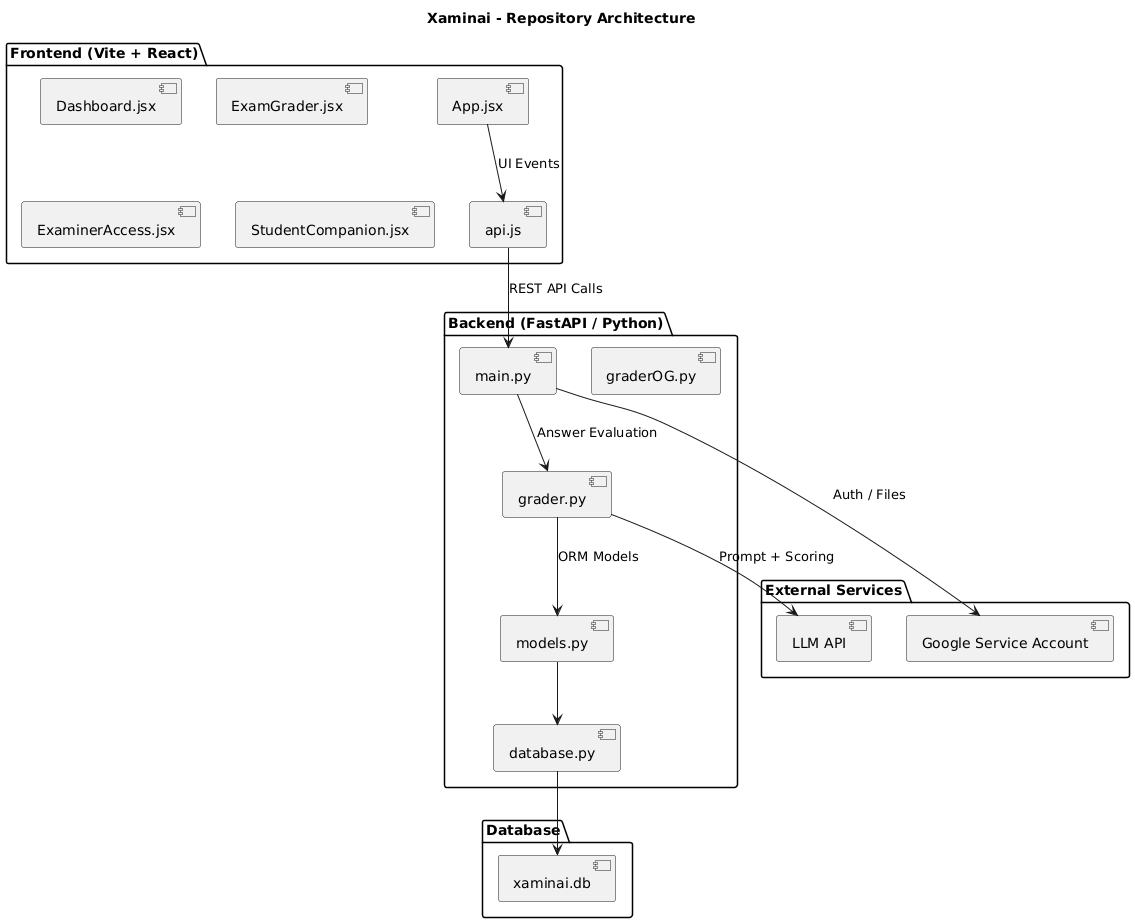

The diagram above was rendered by PlantUML. Its source (embedded in the PNG):
@startuml
title Xaminai - Repository Architecture

package "Frontend (Vite + React)" {
  [App.jsx]
  [Dashboard.jsx]
  [ExamGrader.jsx]
  [ExaminerAccess.jsx]
  [StudentCompanion.jsx]
  [api.js]
}

package "Backend (FastAPI / Python)" {
  [main.py]
  [grader.py]
  [graderOG.py]
  [database.py]
  [models.py]
}

package "Database" {
  [xaminai.db]
}

package "External Services" {
  [LLM API]
  [Google Service Account]
}

' --- Connections ---
[App.jsx] --> [api.js] : UI Events
[api.js] --> [main.py] : REST API Calls

[main.py] --> [grader.py] : Answer Evaluation
[grader.py] --> [LLM API] : Prompt + Scoring
[grader.py] --> [models.py] : ORM Models
[models.py] --> [database.py]
[database.py] --> [xaminai.db]

[main.py] --> [Google Service Account] : Auth / Files
@enduml